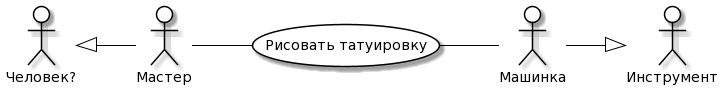

The diagram above was rendered by PlantUML. Its source (embedded in the PNG):
@startuml
skinparam actor {
	BackgroundColor White
	ArrowColor Black
	BorderColor Black
}
skinparam usecase {
	BackgroundColor White
	ArrowColor Black
	BorderColor Black
}
left to right direction
actor P0 as "Человек?"
actor M0 as "Инструмент"
actor P as "Мастер"
actor M as "Машинка"
usecase A as "Рисовать татуировку"
P -- (A)
(A) -- M
P0 <|-- P
M --|> M0
@enduml